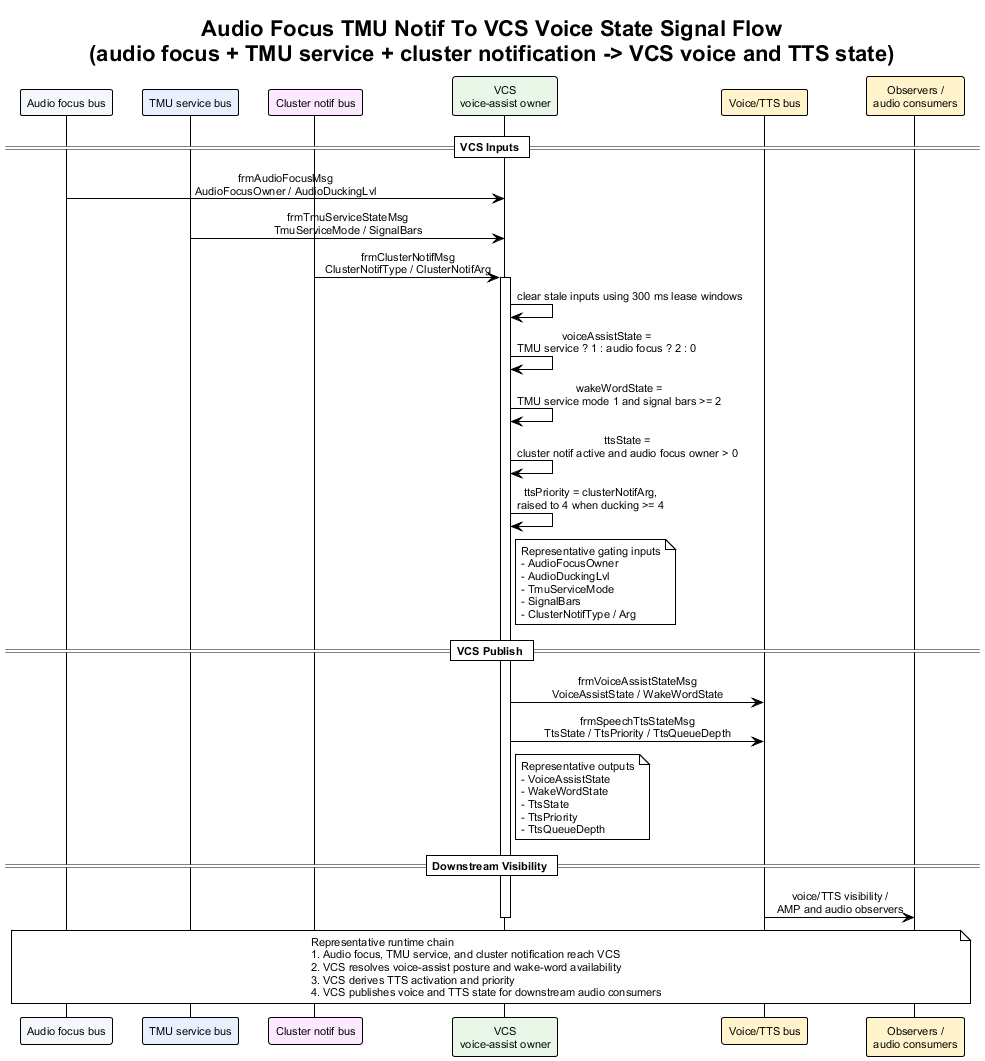

The diagram above was rendered by PlantUML. Its source (embedded in the PNG):
@startuml audio_focus_tmu_notif_to_vcs_voice_state_signal_flow
!theme plain
skinparam backgroundColor #FFFFFF
skinparam defaultFontName Arial
skinparam defaultFontSize 11
skinparam sequenceMessageAlign center
skinparam responseMessageBelowArrow true

title Audio Focus TMU Notif To VCS Voice State Signal Flow\n(audio focus + TMU service + cluster notification -> VCS voice and TTS state)

participant "Audio focus bus" as Audio #F4F7FB
participant "TMU service bus" as TMU #E8F0FE
participant "Cluster notif bus" as Notif #FCE8FF
participant "VCS\nvoice-assist owner" as VCS #E8F7E8
participant "Voice/TTS bus" as VoiceBus #FFF4CC
participant "Observers /\naudio consumers" as Obs #FFF4CC

== VCS Inputs ==

Audio -> VCS : frmAudioFocusMsg\nAudioFocusOwner / AudioDuckingLvl
TMU -> VCS : frmTmuServiceStateMsg\nTmuServiceMode / SignalBars
Notif -> VCS : frmClusterNotifMsg\nClusterNotifType / ClusterNotifArg
activate VCS
VCS -> VCS : clear stale inputs using 300 ms lease windows
VCS -> VCS : voiceAssistState =\nTMU service ? 1 : audio focus ? 2 : 0
VCS -> VCS : wakeWordState =\nTMU service mode 1 and signal bars >= 2
VCS -> VCS : ttsState =\ncluster notif active and audio focus owner > 0
VCS -> VCS : ttsPriority = clusterNotifArg,\nraised to 4 when ducking >= 4
note right of VCS
Representative gating inputs
- AudioFocusOwner
- AudioDuckingLvl
- TmuServiceMode
- SignalBars
- ClusterNotifType / Arg
end note

== VCS Publish ==

VCS -> VoiceBus : frmVoiceAssistStateMsg\nVoiceAssistState / WakeWordState
VCS -> VoiceBus : frmSpeechTtsStateMsg\nTtsState / TtsPriority / TtsQueueDepth
note right of VCS
Representative outputs
- VoiceAssistState
- WakeWordState
- TtsState
- TtsPriority
- TtsQueueDepth
end note

== Downstream Visibility ==

VoiceBus -> Obs : voice/TTS visibility /\nAMP and audio observers
deactivate VCS

note over Audio, Obs
Representative runtime chain
1. Audio focus, TMU service, and cluster notification reach VCS
2. VCS resolves voice-assist posture and wake-word availability
3. VCS derives TTS activation and priority
4. VCS publishes voice and TTS state for downstream audio consumers
end note

@enduml